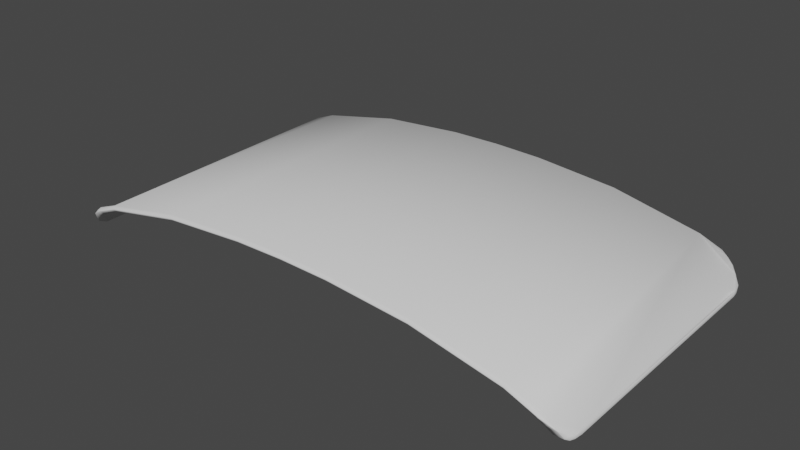 # Source: Barrier.blend  (saved by Blender 3.3.6; exported with 4.5.12 LTS)
import bpy
from mathutils import Matrix  # noqa: F401  (used for matrix-valued properties, if any)

bpy.ops.wm.read_factory_settings(use_empty=True)
scene = bpy.context.scene
scene.name = 'Scene'

# ---- collections
col_collection = bpy.data.collections.new('Collection'); scene.collection.children.link(col_collection)

# ---- world
world_world = bpy.data.worlds.new('World'); scene.world = world_world
world_world.use_nodes = True; world_world.node_tree.nodes.clear()
_N = world_world.node_tree.nodes; _L = world_world.node_tree.links
n0 = _N.new('ShaderNodeOutputWorld'); n0.name = 'World Output'; n0.location = (300, 300)
n1 = _N.new('ShaderNodeBackground'); n1.name = 'Background'; n1.location = (10, 300)
n1.inputs[0].default_value = (0.05088, 0.05088, 0.05088, 1.0)
_L.new(n1.outputs[0], n0.inputs[0])
n0.is_active_output = True
world_world.color = (0.05088, 0.05088, 0.05088)
world_world.use_sun_shadow = False
world_world.sun_shadow_jitter_overblur = 0.0

# ---- meshes
me_plane = bpy.data.meshes.new('Plane')
me_plane.from_pydata([(-1.467, -1.0, 0.2183), (-0.3333, -1.0, 0.3823), (2.98e-08, -1.0, 0.3893), (0.3333, -1.0, 0.3823), (1.467, -1.0, 0.2183), (1.467, 1.0, 0.2183), (0.3333, 1.0, 0.3823), (-2.98e-08, 1.0, 0.3893), (-0.3333, 1.0, 0.3823), (-1.467, 1.0, 0.2183), (-1.617, -1.0, 0.159), (-1.8, -0.8171, 0.0), (-1.664, -0.9938, 0.1333), (-1.709, -0.9755, 0.1027), (-1.746, -0.9464, 0.06426), (-1.775, -0.9086, 0.0), (-1.794, -0.8645, 0.0), (1.8, -0.8171, 0.0), (1.617, -1.0, 0.159), (1.794, -0.8645, 0.0), (1.775, -0.9086, 0.0), (1.746, -0.9464, 0.06426), (1.709, -0.9755, 0.1027), (1.664, -0.9938, 0.1333), (-1.617, 1.0, 0.159), (-1.8, 0.8171, 0.0), (-1.664, 0.9938, 0.1333), (-1.709, 0.9755, 0.1027), (-1.746, 0.9464, 0.06426), (-1.775, 0.9086, 0.0), (-1.794, 0.8645, 0.0), (1.617, 1.0, 0.159), (1.8, 0.8171, 0.0), (1.664, 0.9938, 0.1333), (1.709, 0.9755, 0.1027), (1.746, 0.9464, 0.06426), (1.775, 0.9086, 0.0), (1.794, 0.8645, 0.0), (-0.9, -1.0, 0.3353), (-0.9, 1.0, 0.3353), (0.884, -1.0, 0.3373), (0.884, 1.0, 0.3373)], [], [(4, 18, 23, 22, 21, 20, 19, 17, 32, 37, 36, 35, 34, 33, 31, 5), (38, 1, 8, 39), (1, 2, 7, 8), (2, 3, 6, 7), (40, 4, 5, 41), (11, 16, 15, 14, 13, 12, 10, 0, 9, 24, 26, 27, 28, 29, 30, 25), (0, 38, 39, 9), (3, 40, 41, 6)])
me_plane.polygons.foreach_set('use_smooth', [True] * 8)
_uv = me_plane.uv_layers.new(name='UVMap')
_uv.uv.foreach_set('vector', [0.9074, 0.0, 0.9492, 0.0, 0.9623, 0.003116, 0.9746, 0.01225, 0.9851, 0.02678, 0.9932, 0.04572, 0.9983, 0.06777, 1.0, 0.09144, 1.0, 0.9086, 0.9983, 0.9322, 0.9932, 0.9543, 0.9851, 0.9732, 0.9746, 0.9877, 0.9623, 0.9969, 0.9492, 1.0, 0.9074, 1.0, 0.25, 0.0, 0.4074, 0.0, 0.4074, 1.0, 0.25, 1.0, 0.4074, 0.0, 0.5, 0.0, 0.5, 1.0, 0.4074, 1.0, 0.5, 0.0, 0.5926, 0.0, 0.5926, 1.0, 0.5, 1.0, 0.7456, 0.0, 0.9074, 0.0, 0.9074, 1.0, 0.7456, 1.0, 0.0, 0.09144, 0.001731, 0.06777, 0.006806, 0.04572, 0.01488, 0.02678, 0.0254, 0.01225, 0.03765, 0.003116, 0.0508, 0.0, 0.09259, 0.0, 0.09259, 1.0, 0.0508, 1.0, 0.03765, 0.9969, 0.0254, 0.9877, 0.01488, 0.9732, 0.006806, 0.9543, 0.001731, 0.9322, 0.0, 0.9086, 0.09259, 0.0, 0.25, 0.0, 0.25, 1.0, 0.09259, 1.0, 0.5926, 0.0, 0.7456, 0.0, 0.7456, 1.0, 0.5926, 1.0])
me_plane.update()

# ---- objects
ob_barrier = bpy.data.objects.new('Barrier', me_plane)

# ---- transforms, parenting, visibility, modifiers, constraints
ob_barrier.location = (0.0, 0.0, 0.0)
_m = ob_barrier.modifiers.new('Solidify', 'SOLIDIFY')
_m.thickness = 0.04
_m = ob_barrier.modifiers.new('Bevel', 'BEVEL')

# ---- collection membership
col_collection.objects.link(ob_barrier)

# ---- scene / render settings (as saved in the file)
scene.frame_start = 1; scene.frame_end = 250; scene.frame_set(240)
scene.render.engine = 'BLENDER_EEVEE_NEXT'
scene.cycles.sampling_pattern = 'TABULATED_SOBOL'
scene.cycles.use_light_tree = False
scene.view_settings.view_transform = 'Filmic'
bpy.context.view_layer.update()

# ---- added for rendering (the .blend has no active camera and no usable light): camera, sun
cam_auto = bpy.data.cameras.new('AutoCamera')
cam_auto.lens = 50.0
cam_auto.sensor_width = 36.0
cam_auto.clip_end = 1000.0
ob_auto_camera = bpy.data.objects.new('AutoCamera', cam_auto)
scene.collection.objects.link(ob_auto_camera)
ob_auto_camera.location = (3.81478, -4.57774, 3.22968)
ob_auto_camera.rotation_euler = (1.09748, -7.21219e-08, 0.694738)
scene.camera = ob_auto_camera
light_auto_sun = bpy.data.lights.new('AutoSun', 'SUN')
light_auto_sun.energy = 3.0
light_auto_sun.angle = 0.0523599
ob_auto_sun = bpy.data.objects.new('AutoSun', light_auto_sun)
scene.collection.objects.link(ob_auto_sun)
ob_auto_sun.rotation_euler = (0.872665, 0.174533, 0.523599)
bpy.context.view_layer.update()
